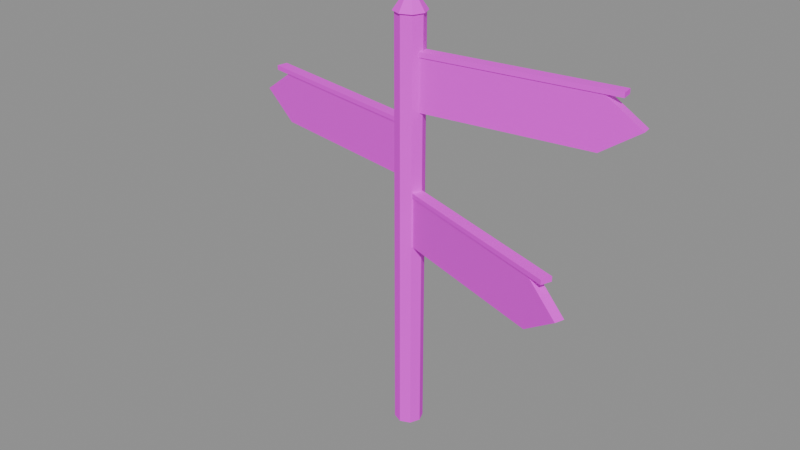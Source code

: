 # Source: signpost.blend  (saved by Blender 5.0.119; exported with 4.5.12 LTS)
import bpy
from mathutils import Matrix  # noqa: F401  (used for matrix-valued properties, if any)

bpy.ops.wm.read_factory_settings(use_empty=True)
scene = bpy.context.scene
scene.name = 'Scene'

# ---- images (referenced by path relative to the original .blend; pixels are not part of the script)
import os
ASSET_DIR = os.environ.get("B2B_ASSET_DIR", "")  # directory of the original .blend (textures are referenced by path, not embedded)
HERE = os.path.dirname(os.path.abspath(__file__))  # packed textures are extracted next to this script under _unpacked/

def load_image(name, relpath, width, height, colorspace="sRGB"):
    """Load a texture the original file referenced (path relative to the .blend, or extracted next to this script)."""
    p = next((c for c in (os.path.join(HERE, relpath), os.path.join(ASSET_DIR, relpath)) if relpath and os.path.exists(c)), "")
    if p:
        img = bpy.data.images.load(p, check_existing=True)
        img.name = name
    else:  # same state as the original file: an image datablock whose file is absent (Cycles renders it pink)
        img = bpy.data.images.new(name, width, height)
        img.source = "FILE"
        img.filepath = "//" + (relpath or name)
    img.colorspace_settings.name = colorspace
    return img
img_palette = load_image('palette', 'palette.png', 1024, 1024, 'sRGB')
img_signpost_arrows_png = load_image('signpost_arrows.png', 'signpost_arrows.png', 1024, 1024, 'sRGB')

# ---- materials (node trees are filled in below, after node groups)
mat_palette = bpy.data.materials.new('Palette')
mat_tex_signpost_arrows_png = bpy.data.materials.new('tex_signpost_arrows.png')
mat_tex_signpost_arrows_png_001 = bpy.data.materials.new('tex_signpost_arrows.png.001')
mat_tex_signpost_arrows_png_002 = bpy.data.materials.new('tex_signpost_arrows.png.002')

# ---- material node trees
mat_palette.use_nodes = True; mat_palette.node_tree.nodes.clear()
_N = mat_palette.node_tree.nodes; _L = mat_palette.node_tree.links
n0 = _N.new('ShaderNodeBsdfPrincipled'); n0.name = 'Principled BSDF'; n0.location = (-200, 100)
n0.inputs[2].default_value = 0.8
n1 = _N.new('ShaderNodeOutputMaterial'); n1.name = 'Material Output'; n1.location = (200, 100)
n2 = _N.new('ShaderNodeTexImage'); n2.name = 'Image Texture'; n2.location = (0, 0)
n2.image = img_palette
n2.interpolation = 'Closest'
_L.new(n0.outputs[0], n1.inputs[0])
_L.new(n2.outputs[0], n0.inputs[0])
n1.is_active_output = True
mat_tex_signpost_arrows_png.use_nodes = True; mat_tex_signpost_arrows_png.node_tree.nodes.clear()
_N = mat_tex_signpost_arrows_png.node_tree.nodes; _L = mat_tex_signpost_arrows_png.node_tree.links
n0 = _N.new('ShaderNodeBsdfPrincipled'); n0.name = 'Principled BSDF'; n0.location = (-200, 100)
n0.inputs[2].default_value = 0.45
n1 = _N.new('ShaderNodeOutputMaterial'); n1.name = 'Material Output'; n1.location = (200, 100)
n2 = _N.new('ShaderNodeTexImage'); n2.name = 'Image Texture'; n2.location = (0, 0)
n2.image = img_signpost_arrows_png
_L.new(n0.outputs[0], n1.inputs[0])
_L.new(n2.outputs[0], n0.inputs[0])
n1.is_active_output = True
mat_tex_signpost_arrows_png_001.use_nodes = True; mat_tex_signpost_arrows_png_001.node_tree.nodes.clear()
_N = mat_tex_signpost_arrows_png_001.node_tree.nodes; _L = mat_tex_signpost_arrows_png_001.node_tree.links
n0 = _N.new('ShaderNodeBsdfPrincipled'); n0.name = 'Principled BSDF'; n0.location = (-200, 100)
n0.inputs[2].default_value = 0.45
n1 = _N.new('ShaderNodeOutputMaterial'); n1.name = 'Material Output'; n1.location = (200, 100)
n2 = _N.new('ShaderNodeTexImage'); n2.name = 'Image Texture'; n2.location = (0, 0)
n2.image = img_signpost_arrows_png
_L.new(n0.outputs[0], n1.inputs[0])
_L.new(n2.outputs[0], n0.inputs[0])
n1.is_active_output = True
mat_tex_signpost_arrows_png_002.use_nodes = True; mat_tex_signpost_arrows_png_002.node_tree.nodes.clear()
_N = mat_tex_signpost_arrows_png_002.node_tree.nodes; _L = mat_tex_signpost_arrows_png_002.node_tree.links
n0 = _N.new('ShaderNodeBsdfPrincipled'); n0.name = 'Principled BSDF'; n0.location = (-200, 100)
n0.inputs[2].default_value = 0.45
n1 = _N.new('ShaderNodeOutputMaterial'); n1.name = 'Material Output'; n1.location = (200, 100)
n2 = _N.new('ShaderNodeTexImage'); n2.name = 'Image Texture'; n2.location = (0, 0)
n2.image = img_signpost_arrows_png
_L.new(n0.outputs[0], n1.inputs[0])
_L.new(n2.outputs[0], n0.inputs[0])
n1.is_active_output = True

# ---- meshes
me_signpost_main = bpy.data.meshes.new('signpost_Main')
me_signpost_main.from_pydata([(-0.01083, 0.6097, 0.0), (-0.01083, 0.6097, 9.0), (0.2013, 0.5218, 0.0), (0.2013, 0.5218, 9.0), (0.2892, 0.3097, 0.0), (0.2892, 0.3097, 9.0), (0.2013, 0.09753, 0.0), (0.2013, 0.09753, 9.0), (-0.01083, 0.009661, 0.0), (-0.01083, 0.009661, 9.0), (-0.223, 0.09753, 0.0), (-0.223, 0.09753, 9.0), (-0.3108, 0.3097, 0.0), (-0.3108, 0.3097, 9.0), (-0.223, 0.5218, 0.0), (-0.223, 0.5218, 9.0), (-0.01083, 0.6497, 8.95), (0.2296, 0.5501, 8.95), (0.3292, 0.3097, 8.95), (0.2296, 0.06924, 8.95), (-0.01083, -0.03034, 8.95), (-0.2513, 0.06924, 8.95), (-0.3508, 0.3097, 8.95), (-0.2513, 0.5501, 8.95), (-0.01083, 0.3097, 9.45), (0.005866, 0.1908, 8.13), (0.005866, 0.1908, 8.23), (-0.02754, 0.4285, 8.13), (-0.02754, 0.4285, 8.23), (4.165, 0.7754, 8.13), (4.165, 0.7754, 8.23), (4.132, 1.013, 8.13), (4.132, 1.013, 8.23), (-4.168, 0.9208, 6.73), (-4.168, 0.9208, 6.83), (-4.126, 1.157, 6.73), (-4.126, 1.157, 6.83), (-0.03167, 0.1915, 6.73), (-0.03167, 0.1915, 6.83), (0.01, 0.4278, 6.73), (0.01, 0.4278, 6.83), (-0.04792, 0.1955, 5.33), (-0.04792, 0.1955, 5.43), (0.02625, 0.4238, 5.33), (0.02625, 0.4238, 5.43), (3.947, -1.102, 5.33), (3.947, -1.102, 5.43), (4.021, -0.8741, 5.33), (4.021, -0.8741, 5.43)], [], [(1, 2, 0), (3, 4, 2), (5, 6, 4), (7, 8, 6), (9, 10, 8), (11, 12, 10), (13, 9, 5), (13, 14, 12), (15, 0, 14), (6, 10, 14), (16, 24, 17), (17, 24, 18), (18, 24, 19), (19, 24, 20), (20, 24, 21), (21, 24, 22), (19, 21, 23), (22, 24, 23), (23, 24, 16), (26, 27, 25), (28, 31, 27), (32, 29, 31), (30, 25, 29), (31, 25, 27), (32, 26, 30), (34, 35, 33), (36, 39, 35), (40, 37, 39), (38, 33, 37), (39, 33, 35), (36, 38, 40), (42, 43, 41), (44, 47, 43), (48, 45, 47), (46, 41, 45), (43, 45, 41), (44, 46, 48), (1, 3, 2), (3, 5, 4), (5, 7, 6), (7, 9, 8), (9, 11, 10), (11, 13, 12), (5, 3, 1), (1, 15, 13), (13, 11, 9), (9, 7, 5), (5, 1, 13), (13, 15, 14), (15, 1, 0), (14, 0, 2), (2, 4, 6), (6, 8, 10), (10, 12, 14), (14, 2, 6), (23, 16, 17), (17, 18, 23), (18, 19, 23), (19, 20, 21), (21, 22, 23), (26, 28, 27), (28, 32, 31), (32, 30, 29), (30, 26, 25), (31, 29, 25), (32, 28, 26), (34, 36, 35), (36, 40, 39), (40, 38, 37), (38, 34, 33), (39, 37, 33), (36, 34, 38), (42, 44, 43), (44, 48, 47), (48, 46, 45), (46, 42, 41), (43, 47, 45), (44, 42, 46)])
_uv = me_signpost_main.uv_layers.new(name='UVMap')
_uv.uv.foreach_set('vector', [0.8375, 0.3571, 0.8, 0.3819, 0.8, 0.3324, 0.8375, 0.3571, 0.8, 0.3819, 0.8, 0.3324, 0.8375, 0.3571, 0.8, 0.3819, 0.8, 0.3324, 0.8375, 0.3571, 0.8, 0.3819, 0.8, 0.3324, 0.8375, 0.3571, 0.8, 0.3819, 0.8, 0.3324, 0.8375, 0.3571, 0.8, 0.3819, 0.8, 0.3324, 0.8375, 0.3571, 0.8, 0.3819, 0.8, 0.3324, 0.8375, 0.3571, 0.8, 0.3819, 0.8, 0.3324, 0.8375, 0.3571, 0.8, 0.3819, 0.8, 0.3324, 0.8375, 0.3571, 0.8, 0.3819, 0.8, 0.3324, 0.4625, 0.5, 0.425, 0.5247, 0.425, 0.4753, 0.4625, 0.5, 0.425, 0.5247, 0.425, 0.4753, 0.4625, 0.5, 0.425, 0.5247, 0.425, 0.4753, 0.4625, 0.5, 0.425, 0.5247, 0.425, 0.4753, 0.4625, 0.5, 0.425, 0.5247, 0.425, 0.4753, 0.4625, 0.5, 0.425, 0.5247, 0.425, 0.4753, 0.4625, 0.5, 0.425, 0.5247, 0.425, 0.4753, 0.4625, 0.5, 0.425, 0.5247, 0.425, 0.4753, 0.4625, 0.5, 0.425, 0.5247, 0.425, 0.4753, 0.4625, 0.5, 0.425, 0.5247, 0.425, 0.4753, 0.4625, 0.5, 0.425, 0.5247, 0.425, 0.4753, 0.4625, 0.5, 0.425, 0.5247, 0.425, 0.4753, 0.4625, 0.5, 0.425, 0.5247, 0.425, 0.4753, 0.4625, 0.5, 0.425, 0.5247, 0.425, 0.4753, 0.4625, 0.5, 0.425, 0.5247, 0.425, 0.4753, 0.4625, 0.5, 0.425, 0.5247, 0.425, 0.4753, 0.4625, 0.5, 0.425, 0.5247, 0.425, 0.4753, 0.4625, 0.5, 0.425, 0.5247, 0.425, 0.4753, 0.4625, 0.5, 0.425, 0.5247, 0.425, 0.4753, 0.4625, 0.5, 0.425, 0.5247, 0.425, 0.4753, 0.4625, 0.5, 0.425, 0.5247, 0.425, 0.4753, 0.4625, 0.5, 0.425, 0.5247, 0.425, 0.4753, 0.4625, 0.5, 0.425, 0.5247, 0.425, 0.4753, 0.4625, 0.5, 0.425, 0.5247, 0.425, 0.4753, 0.4625, 0.5, 0.425, 0.5247, 0.425, 0.4753, 0.4625, 0.5, 0.425, 0.5247, 0.425, 0.4753, 0.4625, 0.5, 0.425, 0.5247, 0.425, 0.4753, 0.8375, 0.3571, 0.8, 0.3819, 0.8, 0.3324, 0.8375, 0.3571, 0.8, 0.3819, 0.8, 0.3324, 0.8375, 0.3571, 0.8, 0.3819, 0.8, 0.3324, 0.8375, 0.3571, 0.8, 0.3819, 0.8, 0.3324, 0.8375, 0.3571, 0.8, 0.3819, 0.8, 0.3324, 0.8375, 0.3571, 0.8, 0.3819, 0.8, 0.3324, 0.8375, 0.3571, 0.8, 0.3819, 0.8, 0.3324, 0.8375, 0.3571, 0.8, 0.3819, 0.8, 0.3324, 0.8375, 0.3571, 0.8, 0.3819, 0.8, 0.3324, 0.8375, 0.3571, 0.8, 0.3819, 0.8, 0.3324, 0.8375, 0.3571, 0.8, 0.3819, 0.8, 0.3324, 0.8375, 0.3571, 0.8, 0.3819, 0.8, 0.3324, 0.8375, 0.3571, 0.8, 0.3819, 0.8, 0.3324, 0.8375, 0.3571, 0.8, 0.3819, 0.8, 0.3324, 0.8375, 0.3571, 0.8, 0.3819, 0.8, 0.3324, 0.8375, 0.3571, 0.8, 0.3819, 0.8, 0.3324, 0.8375, 0.3571, 0.8, 0.3819, 0.8, 0.3324, 0.8375, 0.3571, 0.8, 0.3819, 0.8, 0.3324, 0.4625, 0.5, 0.425, 0.5247, 0.425, 0.4753, 0.4625, 0.5, 0.425, 0.5247, 0.425, 0.4753, 0.4625, 0.5, 0.425, 0.5247, 0.425, 0.4753, 0.4625, 0.5, 0.425, 0.5247, 0.425, 0.4753, 0.4625, 0.5, 0.425, 0.5247, 0.425, 0.4753, 0.4625, 0.5, 0.425, 0.5247, 0.425, 0.4753, 0.4625, 0.5, 0.425, 0.5247, 0.425, 0.4753, 0.4625, 0.5, 0.425, 0.5247, 0.425, 0.4753, 0.4625, 0.5, 0.425, 0.5247, 0.425, 0.4753, 0.4625, 0.5, 0.425, 0.5247, 0.425, 0.4753, 0.4625, 0.5, 0.425, 0.5247, 0.425, 0.4753, 0.4625, 0.5, 0.425, 0.5247, 0.425, 0.4753, 0.4625, 0.5, 0.425, 0.5247, 0.425, 0.4753, 0.4625, 0.5, 0.425, 0.5247, 0.425, 0.4753, 0.4625, 0.5, 0.425, 0.5247, 0.425, 0.4753, 0.4625, 0.5, 0.425, 0.5247, 0.425, 0.4753, 0.4625, 0.5, 0.425, 0.5247, 0.425, 0.4753, 0.4625, 0.5, 0.425, 0.5247, 0.425, 0.4753, 0.4625, 0.5, 0.425, 0.5247, 0.425, 0.4753, 0.4625, 0.5, 0.425, 0.5247, 0.425, 0.4753, 0.4625, 0.5, 0.425, 0.5247, 0.425, 0.4753, 0.4625, 0.5, 0.425, 0.5247, 0.425, 0.4753, 0.4625, 0.5, 0.425, 0.5247, 0.425, 0.4753])
me_signpost_main.materials.append(mat_palette)
me_signpost_main.update()
me_signpost_signs = bpy.data.meshes.new('signpost_Signs')
me_signpost_signs.from_pydata([(0.003082, 0.2106, 7.05), (3.766, 0.7395, 7.05), (4.558, 0.8508, 7.6), (3.766, 0.7395, 8.15), (0.003082, 0.2106, 8.15), (-0.02475, 0.4087, 7.05), (3.738, 0.9375, 7.05), (4.53, 1.049, 7.6), (3.738, 0.9375, 8.15), (-0.02475, 0.4087, 8.15), (-0.0282, 0.2112, 6.75), (-3.77, 0.871, 6.75), (-4.558, 1.01, 6.2), (-3.77, 0.871, 5.65), (-0.0282, 0.2112, 5.65), (0.00653, 0.4081, 6.75), (-3.736, 1.068, 6.75), (-4.524, 1.207, 6.2), (-3.736, 1.068, 5.65), (0.00653, 0.4081, 5.65), (-0.04174, 0.2146, 4.25), (3.572, -0.9597, 4.25), (4.333, -1.207, 4.8), (3.572, -0.9597, 5.35), (-0.04174, 0.2146, 5.35), (0.02007, 0.4048, 4.25), (3.634, -0.7695, 4.25), (4.395, -1.017, 4.8), (3.634, -0.7695, 5.35), (0.02007, 0.4048, 5.35)], [], [(1, 3, 4), (8, 6, 5), (5, 1, 0), (1, 7, 2), (7, 3, 2), (3, 9, 4), (9, 0, 4), (11, 13, 14), (18, 16, 15), (15, 11, 10), (16, 12, 11), (17, 13, 12), (13, 19, 14), (19, 10, 14), (21, 23, 24), (28, 26, 25), (20, 26, 21), (26, 22, 21), (27, 23, 22), (23, 29, 24), (29, 20, 24), (4, 0, 1), (1, 2, 3), (5, 9, 8), (8, 7, 6), (5, 6, 1), (1, 6, 7), (7, 8, 3), (3, 8, 9), (9, 5, 0), (14, 10, 11), (11, 12, 13), (15, 19, 18), (18, 17, 16), (15, 16, 11), (16, 17, 12), (17, 18, 13), (13, 18, 19), (19, 15, 10), (24, 20, 21), (21, 22, 23), (25, 29, 28), (28, 27, 26), (20, 25, 26), (26, 27, 22), (27, 28, 23), (23, 28, 29), (29, 25, 20)])
me_signpost_signs.polygons.foreach_set('material_index', [0, 0, 0, 0, 0, 0, 0, 1, 1, 1, 1, 1, 1, 1, 2, 2, 2, 2, 2, 2, 2, 0, 0, 0, 0, 0, 0, 0, 0, 0, 1, 1, 1, 1, 1, 1, 1, 1, 1, 2, 2, 2, 2, 2, 2, 2, 2, 2])
_uv = me_signpost_signs.uv_layers.new(name='UVMap')
_uv.uv.foreach_set('vector', [0.8261, 0.6767, 0.8261, 0.99, 0.0, 0.99, 0.1739, 0.99, 0.1739, 0.6767, 1.0, 0.6767, 0.02, 0.6867, 0.02, 0.6867, 0.02, 0.6867, 0.02, 0.6867, 0.02, 0.6867, 0.02, 0.6867, 0.02, 0.6867, 0.02, 0.6867, 0.02, 0.6867, 0.02, 0.6867, 0.02, 0.6867, 0.02, 0.6867, 0.02, 0.6867, 0.02, 0.6867, 0.02, 0.6867, 0.1739, 0.6567, 0.1739, 0.3433, 1.0, 0.3433, 0.8261, 0.3433, 0.8261, 0.6567, 0.0, 0.6567, 0.02, 0.3533, 0.02, 0.3533, 0.02, 0.3533, 0.02, 0.3533, 0.02, 0.3533, 0.02, 0.3533, 0.02, 0.3533, 0.02, 0.3533, 0.02, 0.3533, 0.02, 0.3533, 0.02, 0.3533, 0.02, 0.3533, 0.02, 0.3533, 0.02, 0.3533, 0.02, 0.3533, 0.8261, 0.01, 0.8261, 0.3233, 0.0, 0.3233, 0.1739, 0.3233, 0.1739, 0.01, 1.0, 0.01, 0.02, 0.02, 0.02, 0.02, 0.02, 0.02, 0.02, 0.02, 0.02, 0.02, 0.02, 0.02, 0.02, 0.02, 0.02, 0.02, 0.02, 0.02, 0.02, 0.02, 0.02, 0.02, 0.02, 0.02, 0.02, 0.02, 0.02, 0.02, 0.02, 0.02, 0.0, 0.99, 0.0, 0.6767, 0.8261, 0.6767, 0.8261, 0.6767, 1.0, 0.8333, 0.8261, 0.99, 1.0, 0.6767, 1.0, 0.99, 0.1739, 0.99, 0.1739, 0.99, 2.073e-08, 0.8333, 0.1739, 0.6767, 0.02, 0.6867, 0.02, 0.6867, 0.02, 0.6867, 0.02, 0.6867, 0.02, 0.6867, 0.02, 0.6867, 0.02, 0.6867, 0.02, 0.6867, 0.02, 0.6867, 0.02, 0.6867, 0.02, 0.6867, 0.02, 0.6867, 0.02, 0.6867, 0.02, 0.6867, 0.02, 0.6867, 1.0, 0.3433, 1.0, 0.6567, 0.1739, 0.6567, 0.1739, 0.6567, 2.073e-08, 0.5, 0.1739, 0.3433, 0.0, 0.6567, 0.0, 0.3433, 0.8261, 0.3433, 0.8261, 0.3433, 1.0, 0.5, 0.8261, 0.6567, 0.02, 0.3533, 0.02, 0.3533, 0.02, 0.3533, 0.02, 0.3533, 0.02, 0.3533, 0.02, 0.3533, 0.02, 0.3533, 0.02, 0.3533, 0.02, 0.3533, 0.02, 0.3533, 0.02, 0.3533, 0.02, 0.3533, 0.02, 0.3533, 0.02, 0.3533, 0.02, 0.3533, 0.0, 0.3233, 0.0, 0.01, 0.8261, 0.01, 0.8261, 0.01, 1.0, 0.1667, 0.8261, 0.3233, 1.0, 0.01, 1.0, 0.3233, 0.1739, 0.3233, 0.1739, 0.3233, 2.073e-08, 0.1667, 0.1739, 0.01, 0.02, 0.02, 0.02, 0.02, 0.02, 0.02, 0.02, 0.02, 0.02, 0.02, 0.02, 0.02, 0.02, 0.02, 0.02, 0.02, 0.02, 0.02, 0.02, 0.02, 0.02, 0.02, 0.02, 0.02, 0.02, 0.02, 0.02, 0.02, 0.02, 0.02])
me_signpost_signs.materials.append(mat_tex_signpost_arrows_png)
me_signpost_signs.materials.append(mat_tex_signpost_arrows_png_001)
me_signpost_signs.materials.append(mat_tex_signpost_arrows_png_002)
me_signpost_signs.update()

# ---- objects
ob_signpost_main = bpy.data.objects.new('signpost_Main', me_signpost_main)
ob_signpost_signs = bpy.data.objects.new('signpost_Signs', me_signpost_signs)

# ---- transforms, parenting, visibility, modifiers, constraints
ob_signpost_main.location = (0.0, 0.0, 0.0)
ob_signpost_signs.location = (0.0, 0.0, 0.0)

# ---- collection membership
scene.collection.objects.link(ob_signpost_main)
scene.collection.objects.link(ob_signpost_signs)

# ---- scene / render settings (as saved in the file)
scene.frame_start = 1; scene.frame_end = 250; scene.frame_set(1)
scene.render.engine = 'BLENDER_EEVEE_NEXT'
scene.render.bake_bias = 0.0
scene.render.bake_samples = 0
scene.cycles.sampling_pattern = 'TABULATED_SOBOL'
scene.eevee.use_volume_custom_range = False
bpy.context.view_layer.update()

# ---- added for rendering (the .blend has no active camera and no usable light): camera, sun + grey world if the file has none
cam_auto = bpy.data.cameras.new('AutoCamera')
cam_auto.lens = 50.0
cam_auto.sensor_width = 36.0
cam_auto.clip_end = 1000.0
ob_auto_camera = bpy.data.objects.new('AutoCamera', cam_auto)
scene.collection.objects.link(ob_auto_camera)
ob_auto_camera.location = (12.3524, -14.8229, 14.6069)
ob_auto_camera.rotation_euler = (1.09748, -7.21219e-08, 0.694738)
scene.camera = ob_auto_camera
light_auto_sun = bpy.data.lights.new('AutoSun', 'SUN')
light_auto_sun.energy = 3.0
light_auto_sun.angle = 0.0523599
ob_auto_sun = bpy.data.objects.new('AutoSun', light_auto_sun)
scene.collection.objects.link(ob_auto_sun)
ob_auto_sun.rotation_euler = (0.872665, 0.174533, 0.523599)
if scene.world is None:
    world_auto = bpy.data.worlds.new('AutoWorld')
    world_auto.color = (0.3, 0.3, 0.3)
    scene.world = world_auto
bpy.context.view_layer.update()
